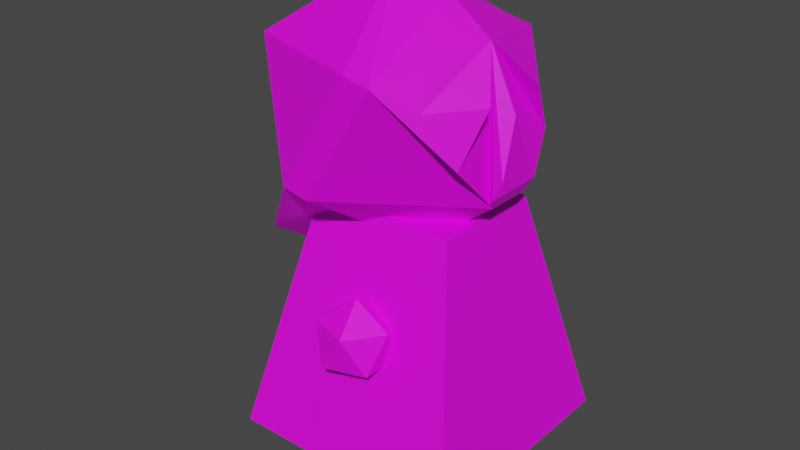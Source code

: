 # Source: Scientist2.blend  (saved by Blender 2.82.7; exported with 4.5.12 LTS)
import bpy
from mathutils import Matrix  # noqa: F401  (used for matrix-valued properties, if any)

bpy.ops.wm.read_factory_settings(use_empty=True)
scene = bpy.context.scene
scene.name = 'Scene'

# ---- collections
col_collection = bpy.data.collections.new('Collection'); scene.collection.children.link(col_collection)

# ---- images (referenced by path relative to the original .blend; pixels are not part of the script)
import os
ASSET_DIR = os.environ.get("B2B_ASSET_DIR", "")  # directory of the original .blend (textures are referenced by path, not embedded)
HERE = os.path.dirname(os.path.abspath(__file__))  # packed textures are extracted next to this script under _unpacked/

def load_image(name, relpath, width, height, colorspace="sRGB"):
    """Load a texture the original file referenced (path relative to the .blend, or extracted next to this script)."""
    p = next((c for c in (os.path.join(HERE, relpath), os.path.join(ASSET_DIR, relpath)) if relpath and os.path.exists(c)), "")
    if p:
        img = bpy.data.images.load(p, check_existing=True)
        img.name = name
    else:  # same state as the original file: an image datablock whose file is absent (Cycles renders it pink)
        img = bpy.data.images.new(name, width, height)
        img.source = "FILE"
        img.filepath = "//" + (relpath or name)
    img.colorspace_settings.name = colorspace
    return img
img_lowpoly_png = load_image('lowPoly.png', 'lowPoly.png', 1024, 1024, 'sRGB')

# ---- materials (node trees are filled in below, after node groups)
mat_material_001 = bpy.data.materials.new('Material.001')
mat_material_001.use_transparent_shadow = False

# ---- material node trees
mat_material_001.use_nodes = True; mat_material_001.node_tree.nodes.clear()
_N = mat_material_001.node_tree.nodes; _L = mat_material_001.node_tree.links
n0 = _N.new('ShaderNodeOutputMaterial'); n0.name = 'Material Output'; n0.location = (300, 300)
n1 = _N.new('ShaderNodeBsdfPrincipled'); n1.name = 'Principled BSDF'; n1.location = (10, 300)
n1.distribution = 'GGX'
n1.subsurface_method = 'BURLEY'
n1.inputs[3].default_value = 1.45
n1.inputs[27].default_value = (0.0, 0.0, 0.0, 1.0)
n1.inputs[28].default_value = 1.0
n2 = _N.new('ShaderNodeTexImage'); n2.name = 'Image Texture'; n2.location = (-698, 163)
n2.image = img_lowpoly_png
n2.interpolation = 'Closest'
_L.new(n1.outputs[0], n0.inputs[0])
_L.new(n2.outputs[0], n1.inputs[0])
n0.is_active_output = True

# ---- world
world_world = bpy.data.worlds.new('World'); scene.world = world_world
world_world.use_nodes = True; world_world.node_tree.nodes.clear()
_N = world_world.node_tree.nodes; _L = world_world.node_tree.links
n0 = _N.new('ShaderNodeOutputWorld'); n0.name = 'World Output'; n0.location = (300, 300)
n1 = _N.new('ShaderNodeBackground'); n1.name = 'Background'; n1.location = (10, 300)
n1.inputs[0].default_value = (0.05088, 0.05088, 0.05088, 1.0)
_L.new(n1.outputs[0], n0.inputs[0])
n0.is_active_output = True
world_world.color = (0.05088, 0.05088, 0.05088)
world_world.use_sun_shadow = False
world_world.sun_shadow_jitter_overblur = 0.0

# ---- meshes
me_icosphere_004 = bpy.data.meshes.new('Icosphere.004')
me_icosphere_004.from_pydata([(0.0, 0.1584, 0.001395), (0.07344, 0.105, 0.0575), (-0.02805, 0.07204, 0.0575), (-0.09077, 0.1584, 0.0575), (-0.02805, 0.2447, 0.0575), (0.07344, 0.2117, 0.0575), (0.02805, 0.07204, 0.1483), (-0.07344, 0.105, 0.1483), (-0.07344, 0.2117, 0.1483), (0.02805, 0.2447, 0.1483), (0.09077, 0.1584, 0.1483), (0.0, 0.1584, 0.2044), (-0.2965, -0.2965, 0.1391), (-0.1805, -0.143, 0.732), (-0.2965, 0.2965, 0.1391), (-0.1805, 0.143, 0.732), (0.276, -0.03579, 0.2439), (0.1949, -0.02269, 0.6582), (0.276, 0.03579, 0.2439), (0.1949, 0.02269, 0.6582), (0.0, -0.2266, 0.3598), (0.07344, -0.28, 0.4159), (-0.02805, -0.313, 0.4159), (-0.09077, -0.2266, 0.4159), (-0.02805, -0.1403, 0.4159), (0.07344, -0.1733, 0.4159), (0.02805, -0.313, 0.5067), (-0.07344, -0.28, 0.5067), (-0.07344, -0.1733, 0.5067), (0.02805, -0.1403, 0.5067), (0.09077, -0.2266, 0.5067), (0.0, -0.2266, 0.5628), (0.0, 0.2183, 0.3598), (0.07344, 0.165, 0.4159), (-0.02805, 0.132, 0.4159), (-0.09077, 0.2183, 0.4159), (-0.02805, 0.3047, 0.4159), (0.07344, 0.2717, 0.4159), (0.02805, 0.132, 0.5067), (-0.07344, 0.165, 0.5067), (-0.07344, 0.2717, 0.5067), (0.02805, 0.3047, 0.5067), (0.09077, 0.2183, 0.5067), (0.0, 0.2183, 0.5628), (0.0, -0.004206, 0.6119), (0.2159, -0.161, 0.9016), (-0.08904, -0.2782, 0.79), (-0.4199, -0.00786, 0.6258), (-0.08904, 0.2698, 0.79), (0.2159, 0.1526, 0.9016), (0.1555, -0.2049, 1.022), (-0.2406, -0.00786, 0.5149), (-0.296, -0.1784, 0.6258), (0.1555, 0.1965, 1.022), (0.2389, 0.0817, 1.022), (0.06498, -0.004206, 1.208), (0.0, -0.1357, 0.001395), (0.07344, -0.1891, 0.0575), (-0.02805, -0.2221, 0.0575), (-0.09077, -0.1357, 0.0575), (-0.02805, -0.04941, 0.0575), (0.07344, -0.08238, 0.0575), (0.02805, -0.2221, 0.1483), (-0.07344, -0.1891, 0.1483), (-0.07344, -0.08238, 0.1483), (0.02805, -0.04941, 0.1483), (0.09077, -0.1357, 0.1483), (0.0, -0.1357, 0.2044), (0.1865, 0.06631, 0.7009), (0.2965, 0.2965, 0.1391), (0.2965, -0.2965, 0.1391), (0.1865, -0.06631, 0.7009), (0.1805, 0.143, 0.732), (0.1805, -0.143, 0.732), (0.201, 0.03579, 0.6271), (0.201, -0.03579, 0.6271), (0.2331, -0.05739, 0.79), (0.2424, -0.004578, 0.9823), (0.2389, -0.09011, 1.022), (0.2331, 0.04898, 0.79), (0.08904, -0.2782, 1.078), (0.08904, 0.2698, 1.078), (0.2462, 0.03449, 0.8483), (0.2459, -0.04527, 0.8466), (0.247, 0.07051, 0.8218), (0.1749, -0.004206, 1.126), (0.2464, -0.08203, 0.8187), (-0.1548, -0.2782, 0.8025), (-0.06575, -0.004206, 0.6245), (-0.3539, -0.004206, 0.8025), (-0.1548, 0.2698, 0.8025), (0.02329, -0.2782, 1.091), (-0.2989, -0.1736, 1.091), (-0.2989, 0.1652, 1.091), (0.02329, 0.2698, 1.091), (-0.06575, -0.004206, 1.269), (-0.296, 0.1627, 0.6258), (0.02329, -0.2782, 1.091), (-0.2989, -0.1736, 1.091), (-0.06575, -0.004206, 1.269)], [], [(0, 1, 2), (1, 0, 5), (0, 2, 3), (0, 3, 4), (0, 4, 5), (1, 5, 10), (2, 1, 6), (3, 2, 7), (4, 3, 8), (5, 4, 9), (1, 10, 6), (2, 6, 7), (3, 7, 8), (4, 8, 9), (5, 9, 10), (6, 10, 11), (7, 6, 11), (8, 7, 11), (9, 8, 11), (10, 9, 11), (12, 13, 15, 14), (14, 15, 72, 69), (18, 74, 75, 16), (70, 73, 13, 12), (14, 69, 70, 12), (72, 15, 13, 73), (20, 21, 22), (21, 20, 25), (20, 22, 23), (20, 23, 24), (20, 24, 25), (21, 25, 30), (22, 21, 26), (23, 22, 27), (24, 23, 28), (25, 24, 29), (21, 30, 26), (22, 26, 27), (23, 27, 28), (24, 28, 29), (25, 29, 30), (26, 30, 31), (27, 26, 31), (28, 27, 31), (29, 28, 31), (30, 29, 31), (32, 33, 34), (33, 32, 37), (32, 34, 35), (32, 35, 36), (32, 36, 37), (33, 37, 42), (34, 33, 38), (35, 34, 39), (36, 35, 40), (37, 36, 41), (33, 42, 38), (34, 38, 39), (35, 39, 40), (36, 40, 41), (37, 41, 42), (38, 42, 43), (39, 38, 43), (40, 39, 43), (41, 40, 43), (42, 41, 43), (44, 76, 46), (76, 44, 79), (90, 88, 51, 96), (88, 87, 52, 51), (44, 48, 79), (76, 79, 84, 86), (46, 76, 80), (51, 47, 96), (51, 52, 47), (79, 48, 81), (45, 78, 50), (46, 80, 91, 87), (80, 55, 95, 91), (48, 44, 88, 90), (49, 53, 54), (80, 85, 55), (55, 81, 94, 95), (44, 46, 87, 88), (81, 48, 90, 94), (85, 81, 55), (56, 57, 58), (57, 56, 61), (56, 58, 59), (56, 59, 60), (56, 60, 61), (57, 61, 66), (58, 57, 62), (59, 58, 63), (60, 59, 64), (61, 60, 65), (57, 66, 62), (58, 62, 63), (59, 63, 64), (60, 64, 65), (61, 65, 66), (62, 66, 67), (63, 62, 67), (64, 63, 67), (65, 64, 67), (66, 65, 67), (74, 18, 69, 72), (18, 16, 70, 69), (17, 19, 68, 71), (16, 75, 73, 70), (71, 68, 72, 73), (19, 17, 75, 74), (68, 19, 74, 72), (17, 71, 73, 75), (78, 45, 76, 86, 85), (49, 54, 85, 84, 79), (45, 50, 80, 76), (53, 49, 79, 81), (50, 78, 85, 80), (54, 53, 81, 85), (83, 82, 77), (77, 82, 84, 85), (83, 77, 85, 86), (82, 83, 86, 84), (87, 89, 47, 52), (89, 90, 96, 47), (89, 87, 92), (90, 89, 93), (87, 91, 92), (89, 92, 93), (90, 93, 94), (95, 92, 98, 99), (93, 92, 95), (94, 93, 95), (98, 97, 99), (91, 95, 99, 97), (92, 91, 97, 98)])
_uv = me_icosphere_004.uv_layers.new(name='UVMap')
_uv.uv.foreach_set('vector', [0.06403, 0.09626, 0.06403, 0.09626, 0.06403, 0.09626, 0.06403, 0.09626, 0.06403, 0.09626, 0.06403, 0.09626, 0.06403, 0.09626, 0.06403, 0.09626, 0.06403, 0.09626, 0.06403, 0.09626, 0.06403, 0.09626, 0.06403, 0.09626, 0.06403, 0.09626, 0.06403, 0.09626, 0.06403, 0.09626, 0.06403, 0.09626, 0.06403, 0.09626, 0.06403, 0.09626, 0.06403, 0.09626, 0.06403, 0.09626, 0.06403, 0.09626, 0.06403, 0.09626, 0.06403, 0.09626, 0.06403, 0.09626, 0.06403, 0.09626, 0.06403, 0.09626, 0.06403, 0.09626, 0.06403, 0.09626, 0.06403, 0.09626, 0.06403, 0.09626, 0.06403, 0.09626, 0.06403, 0.09626, 0.06403, 0.09626, 0.06403, 0.09626, 0.06403, 0.09626, 0.06403, 0.09626, 0.06403, 0.09626, 0.06403, 0.09626, 0.06403, 0.09626, 0.06403, 0.09626, 0.06403, 0.09626, 0.06403, 0.09626, 0.06403, 0.09626, 0.06403, 0.09626, 0.06403, 0.09626, 0.06403, 0.09626, 0.06403, 0.09626, 0.06403, 0.09626, 0.06403, 0.09626, 0.06403, 0.09626, 0.06403, 0.09626, 0.06403, 0.09626, 0.06403, 0.09626, 0.06403, 0.09626, 0.06403, 0.09626, 0.06403, 0.09626, 0.06403, 0.09626, 0.06403, 0.09626, 0.06403, 0.09626, 0.06403, 0.09626, 0.0814, 0.8933, 0.0814, 0.8933, 0.0814, 0.8933, 0.0814, 0.8933, 0.0814, 0.8933, 0.0814, 0.8933, 0.0814, 0.8933, 0.0814, 0.8933, 0.03922, 0.1136, 0.03922, 0.1136, 0.03922, 0.1136, 0.03922, 0.1136, 0.0814, 0.8933, 0.0814, 0.8933, 0.0814, 0.8933, 0.0814, 0.8933, 0.0814, 0.8933, 0.0814, 0.8933, 0.0814, 0.8933, 0.0814, 0.8933, 0.4673, 0.4156, 0.4673, 0.4156, 0.4673, 0.4156, 0.4673, 0.4156, 0.4673, 0.4156, 0.4673, 0.4156, 0.4673, 0.4156, 0.4673, 0.4156, 0.4673, 0.4156, 0.4673, 0.4156, 0.4673, 0.4156, 0.4673, 0.4156, 0.4673, 0.4156, 0.4673, 0.4156, 0.4673, 0.4156, 0.4673, 0.4156, 0.4673, 0.4156, 0.4673, 0.4156, 0.4673, 0.4156, 0.4673, 0.4156, 0.4673, 0.4156, 0.4673, 0.4156, 0.4673, 0.4156, 0.4673, 0.4156, 0.4673, 0.4156, 0.4673, 0.4156, 0.4673, 0.4156, 0.4673, 0.4156, 0.4673, 0.4156, 0.4673, 0.4156, 0.4673, 0.4156, 0.4673, 0.4156, 0.4673, 0.4156, 0.4673, 0.4156, 0.4673, 0.4156, 0.4673, 0.4156, 0.4673, 0.4156, 0.4673, 0.4156, 0.4673, 0.4156, 0.4673, 0.4156, 0.4673, 0.4156, 0.4673, 0.4156, 0.4673, 0.4156, 0.4673, 0.4156, 0.4673, 0.4156, 0.4673, 0.4156, 0.4673, 0.4156, 0.4673, 0.4156, 0.4673, 0.4156, 0.4673, 0.4156, 0.4673, 0.4156, 0.4673, 0.4156, 0.4673, 0.4156, 0.4673, 0.4156, 0.4673, 0.4156, 0.4673, 0.4156, 0.4673, 0.4156, 0.4673, 0.4156, 0.4673, 0.4156, 0.4673, 0.4156, 0.4673, 0.4156, 0.4673, 0.4156, 0.4673, 0.4156, 0.4673, 0.4156, 0.4673, 0.4156, 0.4673, 0.4156, 0.4673, 0.4156, 0.4673, 0.4156, 0.4673, 0.4156, 0.4673, 0.4156, 0.4673, 0.4156, 0.4673, 0.4156, 0.4673, 0.4156, 0.4673, 0.4156, 0.4673, 0.4156, 0.4673, 0.4156, 0.4673, 0.4156, 0.4673, 0.4156, 0.4673, 0.4156, 0.4673, 0.4156, 0.4673, 0.4156, 0.4673, 0.4156, 0.4673, 0.4156, 0.4673, 0.4156, 0.4673, 0.4156, 0.4673, 0.4156, 0.4673, 0.4156, 0.4673, 0.4156, 0.4673, 0.4156, 0.4673, 0.4156, 0.4673, 0.4156, 0.4673, 0.4156, 0.4673, 0.4156, 0.4673, 0.4156, 0.4673, 0.4156, 0.4673, 0.4156, 0.4673, 0.4156, 0.4673, 0.4156, 0.4673, 0.4156, 0.4673, 0.4156, 0.4673, 0.4156, 0.4673, 0.4156, 0.4673, 0.4156, 0.4673, 0.4156, 0.4673, 0.4156, 0.4673, 0.4156, 0.4673, 0.4156, 0.4673, 0.4156, 0.4673, 0.4156, 0.4673, 0.4156, 0.4673, 0.4156, 0.4673, 0.4156, 0.4673, 0.4156, 0.4673, 0.4156, 0.4673, 0.4156, 0.4673, 0.4156, 0.4673, 0.4156, 0.4673, 0.4156, 0.4673, 0.4156, 0.4673, 0.4156, 0.4673, 0.4156, 0.4673, 0.4156, 0.4673, 0.4156, 0.4673, 0.4156, 0.4673, 0.4156, 0.4673, 0.4156, 0.4673, 0.4156, 0.4673, 0.4156, 0.4673, 0.4156, 0.4673, 0.4156, 0.04294, 0.09874, 0.04294, 0.09874, 0.04294, 0.09874, 0.04294, 0.09874, 0.04294, 0.09874, 0.04294, 0.09874, 0.04294, 0.09874, 0.04294, 0.09874, 0.4673, 0.4156, 0.4673, 0.4156, 0.4673, 0.4156, 0.4449, 0.6359, 0.4449, 0.6359, 0.4449, 0.6359, 0.4449, 0.6359, 0.4673, 0.4156, 0.4673, 0.4156, 0.4673, 0.4156, 0.04294, 0.09874, 0.04294, 0.09874, 0.04294, 0.09874, 0.04294, 0.09874, 0.04294, 0.09874, 0.04294, 0.09874, 0.4673, 0.4156, 0.4673, 0.4156, 0.4673, 0.4156, 0.06775, 0.6062, 0.06775, 0.6062, 0.06775, 0.6062, 0.04294, 0.09874, 0.04294, 0.09874, 0.04294, 0.09874, 0.04294, 0.09874, 0.04294, 0.09874, 0.04294, 0.09874, 0.04294, 0.09874, 0.04294, 0.09874, 0.04294, 0.09874, 0.04294, 0.09874, 0.04294, 0.09874, 0.04294, 0.09874, 0.06775, 0.6062, 0.06775, 0.6062, 0.06775, 0.6062, 0.4673, 0.4156, 0.4673, 0.4156, 0.4673, 0.4156, 0.04294, 0.09874, 0.04294, 0.09874, 0.04294, 0.09874, 0.04294, 0.09874, 0.04294, 0.09874, 0.04294, 0.09874, 0.04294, 0.09874, 0.04294, 0.09874, 0.04294, 0.09874, 0.04294, 0.09874, 0.04294, 0.09874, 0.04294, 0.09874, 0.4673, 0.4156, 0.4673, 0.4156, 0.4673, 0.4156, 0.06403, 0.09626, 0.06403, 0.09626, 0.06403, 0.09626, 0.06403, 0.09626, 0.06403, 0.09626, 0.06403, 0.09626, 0.06403, 0.09626, 0.06403, 0.09626, 0.06403, 0.09626, 0.06403, 0.09626, 0.06403, 0.09626, 0.06403, 0.09626, 0.06403, 0.09626, 0.06403, 0.09626, 0.06403, 0.09626, 0.06403, 0.09626, 0.06403, 0.09626, 0.06403, 0.09626, 0.06403, 0.09626, 0.06403, 0.09626, 0.06403, 0.09626, 0.06403, 0.09626, 0.06403, 0.09626, 0.06403, 0.09626, 0.06403, 0.09626, 0.06403, 0.09626, 0.06403, 0.09626, 0.06403, 0.09626, 0.06403, 0.09626, 0.06403, 0.09626, 0.06403, 0.09626, 0.06403, 0.09626, 0.06403, 0.09626, 0.06403, 0.09626, 0.06403, 0.09626, 0.06403, 0.09626, 0.06403, 0.09626, 0.06403, 0.09626, 0.06403, 0.09626, 0.06403, 0.09626, 0.06403, 0.09626, 0.06403, 0.09626, 0.06403, 0.09626, 0.06403, 0.09626, 0.06403, 0.09626, 0.06403, 0.09626, 0.06403, 0.09626, 0.06403, 0.09626, 0.06403, 0.09626, 0.06403, 0.09626, 0.06403, 0.09626, 0.06403, 0.09626, 0.06403, 0.09626, 0.06403, 0.09626, 0.06403, 0.09626, 0.06403, 0.09626, 0.06403, 0.09626, 0.06403, 0.09626, 0.06403, 0.09626, 0.06403, 0.09626, 0.0814, 0.8933, 0.0814, 0.8933, 0.0814, 0.8933, 0.0814, 0.8933, 0.0814, 0.8933, 0.0814, 0.8933, 0.0814, 0.8933, 0.0814, 0.8933, 0.03922, 0.1136, 0.03922, 0.1136, 0.03922, 0.1136, 0.03922, 0.1136, 0.0814, 0.8933, 0.0814, 0.8933, 0.0814, 0.8933, 0.0814, 0.8933, 0.4673, 0.4156, 0.4673, 0.4156, 0.4673, 0.4156, 0.4673, 0.4156, 0.03922, 0.1136, 0.03922, 0.1136, 0.03922, 0.1136, 0.03922, 0.1136, 0.07768, 0.6755, 0.07768, 0.6755, 0.07768, 0.6755, 0.07768, 0.6755, 0.07768, 0.6755, 0.07768, 0.6755, 0.07768, 0.6755, 0.07768, 0.6755, 0.4673, 0.4156, 0.4673, 0.4156, 0.4673, 0.4156, 0.4673, 0.4156, 0.4673, 0.4156, 0.4673, 0.4156, 0.4673, 0.4156, 0.4673, 0.4156, 0.4673, 0.4156, 0.4673, 0.4156, 0.4673, 0.4156, 0.4673, 0.4156, 0.4673, 0.4156, 0.4673, 0.4156, 0.4673, 0.4156, 0.4673, 0.4156, 0.4673, 0.4156, 0.4673, 0.4156, 0.4673, 0.4156, 0.4673, 0.4156, 0.4673, 0.4156, 0.4673, 0.4156, 0.4673, 0.4156, 0.4673, 0.4156, 0.4673, 0.4156, 0.4673, 0.4156, 0.5752, 0.4007, 0.5752, 0.4007, 0.5752, 0.4007, 0.4673, 0.4156, 0.4673, 0.4156, 0.4673, 0.4156, 0.4673, 0.4156, 0.4673, 0.4156, 0.4673, 0.4156, 0.4673, 0.4156, 0.4673, 0.4156, 0.4673, 0.4156, 0.4673, 0.4156, 0.4673, 0.4156, 0.4673, 0.4156, 0.04294, 0.09874, 0.04294, 0.09874, 0.04294, 0.09874, 0.04294, 0.09874, 0.04294, 0.09874, 0.04294, 0.09874, 0.04294, 0.09874, 0.04294, 0.09874, 0.04294, 0.09874, 0.04294, 0.09874, 0.04294, 0.09874, 0.04294, 0.09874, 0.04294, 0.09874, 0.04294, 0.09874, 0.04294, 0.09874, 0.04294, 0.09874, 0.04294, 0.09874, 0.04294, 0.09874, 0.04294, 0.09874, 0.04294, 0.09874, 0.04294, 0.09874, 0.04294, 0.09874, 0.04294, 0.09874, 0.04294, 0.09874, 0.04294, 0.09874, 0.04294, 0.09874, 0.04294, 0.09874, 0.04294, 0.09874, 0.04294, 0.09874, 0.04294, 0.09874, 0.04294, 0.09874, 0.04294, 0.09874, 0.04294, 0.09874, 0.04294, 0.09874, 0.04294, 0.09874, 0.04294, 0.09874, 0.04294, 0.09874, 0.04294, 0.09874, 0.04294, 0.09874, 0.04294, 0.09874, 0.04294, 0.09874, 0.04294, 0.09874, 0.04294, 0.09874, 0.04294, 0.09874])
me_icosphere_004.materials.append(mat_material_001)
me_icosphere_004.use_remesh_fix_poles = True
me_icosphere_004.use_remesh_preserve_attributes = False
me_icosphere_004.use_mirror_vertex_groups = False
me_icosphere_004.update()

# ---- objects
ob_icosphere_004 = bpy.data.objects.new('Icosphere.004', me_icosphere_004)

# ---- transforms, parenting, visibility, modifiers, constraints
ob_icosphere_004.location = (0.0, 0.0, 0.0)
ob_icosphere_004.lineart.crease_threshold = 0.0

# ---- collection membership
col_collection.objects.link(ob_icosphere_004)

# ---- scene / render settings (as saved in the file)
scene.frame_start = 1; scene.frame_end = 250; scene.frame_set(1)
scene.render.engine = 'BLENDER_EEVEE_NEXT'
scene.cycles.use_denoising = False
scene.cycles.samples = 128
scene.cycles.sampling_pattern = 'TABULATED_SOBOL'
scene.cycles.use_adaptive_sampling = False
scene.cycles.use_light_tree = False
scene.view_settings.view_transform = 'Filmic'
bpy.context.view_layer.update()

# ---- added for rendering (the .blend has no active camera and no usable light): camera, sun
cam_auto = bpy.data.cameras.new('AutoCamera')
cam_auto.lens = 50.0
cam_auto.sensor_width = 36.0
cam_auto.clip_end = 1000.0
ob_auto_camera = bpy.data.objects.new('AutoCamera', cam_auto)
scene.collection.objects.link(ob_auto_camera)
ob_auto_camera.location = (1.40147, -1.75998, 1.80564)
ob_auto_camera.rotation_euler = (1.09748, -7.21219e-08, 0.694738)
scene.camera = ob_auto_camera
light_auto_sun = bpy.data.lights.new('AutoSun', 'SUN')
light_auto_sun.energy = 3.0
light_auto_sun.angle = 0.0523599
ob_auto_sun = bpy.data.objects.new('AutoSun', light_auto_sun)
scene.collection.objects.link(ob_auto_sun)
ob_auto_sun.rotation_euler = (0.872665, 0.174533, 0.523599)
bpy.context.view_layer.update()
